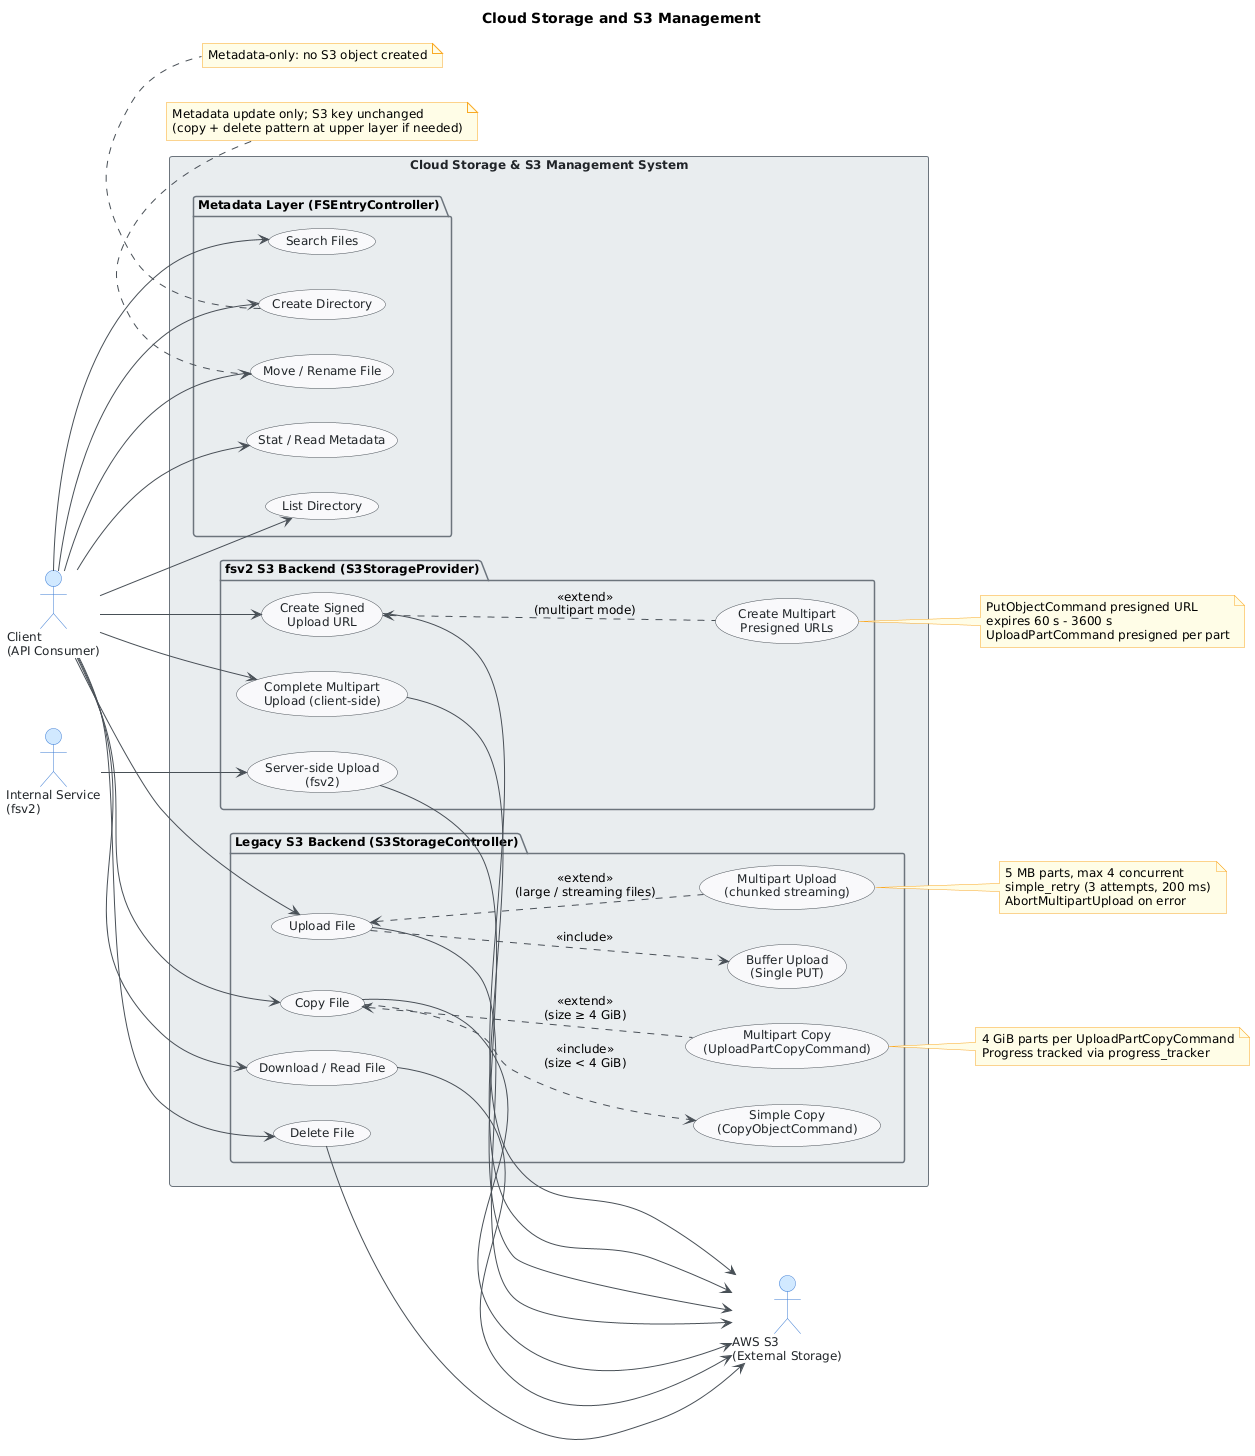

The diagram above was rendered by PlantUML. Its source (embedded in the PNG):
@startuml
skinparam classAttributeIconSize 0
skinparam shadowing false
skinparam defaultFontName "Segoe UI"
skinparam defaultFontSize 12
skinparam backgroundColor #FEFEFE
skinparam class {
    BackgroundColor #F8F9FA
    BorderColor #495057
    ArrowColor #495057
    FontColor #212529
}
skinparam package {
    BackgroundColor #E9ECEF
    BorderColor #6C757D
}
skinparam actor {
    BackgroundColor #D0E8FF
    BorderColor #3A7BD5
    FontColor #212529
}
skinparam usecase {
    BackgroundColor #F8F9FA
    BorderColor #495057
    FontColor #212529
    ArrowColor #495057
}
skinparam rectangle {
    BackgroundColor #E9ECEF
    BorderColor #6C757D
    FontColor #212529
}
skinparam note {
    BackgroundColor #FFFDE7
    BorderColor #F9A825
}

title Cloud Storage and S3 Management

left to right direction

' ─── Actors ───────────────────────────────────────────────────────────────────
actor "Client\n(API Consumer)" as Client
actor "Internal Service\n(fsv2)" as InternalService
actor "AWS S3\n(External Storage)" as AWSS3

' ─── System Boundary ──────────────────────────────────────────────────────────
rectangle "Cloud Storage & S3 Management System" {

    ' ── Legacy S3 Object Operations (server-proxied) ──
    package "Legacy S3 Backend (S3StorageController)" {
        usecase "Upload File" as UC1
        usecase "Download / Read File" as UC2
        usecase "Copy File" as UC3
        usecase "Delete File" as UC4
        usecase "Buffer Upload\n(Single PUT)" as UC1a
        usecase "Multipart Upload\n(chunked streaming)" as UC1b
        usecase "Simple Copy\n(CopyObjectCommand)" as UC3a
        usecase "Multipart Copy\n(UploadPartCopyCommand)" as UC3b
    }

    ' ── fsv2 S3 Direct-Upload Operations (S3StorageProvider) ──
    package "fsv2 S3 Backend (S3StorageProvider)" {
        usecase "Create Signed\nUpload URL" as UC10
        usecase "Create Multipart\nPresigned URLs" as UC10b
        usecase "Complete Multipart\nUpload (client-side)" as UC11
        usecase "Server-side Upload\n(fsv2)" as UC12
    }

    ' ── Metadata / Directory Operations (FSEntryController) ──
    package "Metadata Layer (FSEntryController)" {
        usecase "Create Directory" as UC5
        usecase "Stat / Read Metadata" as UC6
        usecase "List Directory" as UC7
        usecase "Move / Rename File" as UC8
        usecase "Search Files" as UC9
    }
}

' ─── Actor → Use Case Associations ───────────────────────────────────────────

' Client drives all primary file & metadata operations
Client --> UC1
Client --> UC2
Client --> UC3
Client --> UC4
Client --> UC5
Client --> UC6
Client --> UC7
Client --> UC8
Client --> UC9
Client --> UC10
Client --> UC11

' Internal service performs server-side fsv2 uploads
InternalService --> UC12

' AWS S3 is the external system that receives/fulfills S3 commands
UC1 --> AWSS3
UC2 --> AWSS3
UC3 --> AWSS3
UC4 --> AWSS3
UC10 --> AWSS3
UC11 --> AWSS3
UC12 --> AWSS3

' ─── Include / Extend Relationships ──────────────────────────────────────────

' Upload File chooses between buffer or multipart strategies
UC1 ..> UC1a : <<include>>
UC1 <.. UC1b : <<extend>>\n(large / streaming files)

' Copy File chooses between simple or multipart based on size threshold (4 GiB)
UC3 ..> UC3a : <<include>>\n(size < 4 GiB)
UC3 <.. UC3b : <<extend>>\n(size ≥ 4 GiB)

' Signed URL creation optionally extends to multipart presigned URLs
UC10 <.. UC10b : <<extend>>\n(multipart mode)

' ─── Notes ───────────────────────────────────────────────────────────────────
note right of UC1b
  5 MB parts, max 4 concurrent
  simple_retry (3 attempts, 200 ms)
  AbortMultipartUpload on error
end note

note right of UC3b
  4 GiB parts per UploadPartCopyCommand
  Progress tracked via progress_tracker
end note

note right of UC10b
  PutObjectCommand presigned URL
  expires 60 s - 3600 s
  UploadPartCommand presigned per part
end note

note bottom of UC5
  Metadata-only: no S3 object created
end note

note bottom of UC8
  Metadata update only; S3 key unchanged
  (copy + delete pattern at upper layer if needed)
end note
@enduml